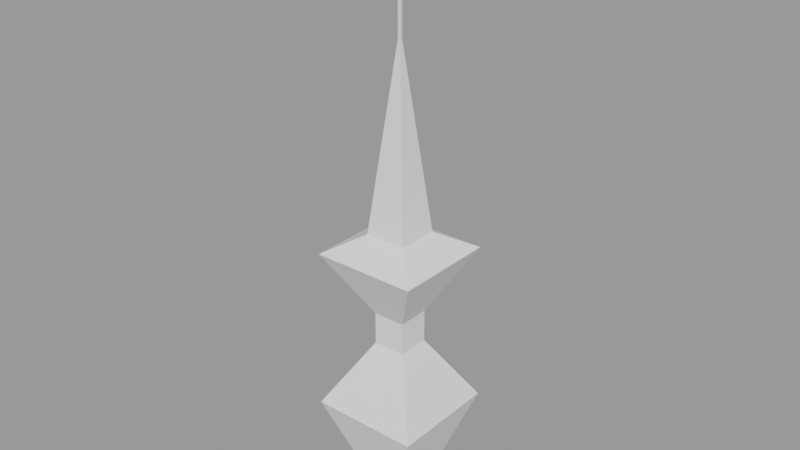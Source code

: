# Source: ASSETS.blend  (saved by Blender 3.1.7; exported with 4.5.12 LTS)
import bpy
from mathutils import Matrix  # noqa: F401  (used for matrix-valued properties, if any)

bpy.ops.wm.read_factory_settings(use_empty=True)
scene = bpy.context.scene
scene.name = 'Asset - LaserTowerStart'

# ---- collections
col_asset___lasertowerstart = bpy.data.collections.new('Asset - LaserTowerStart'); scene.collection.children.link(col_asset___lasertowerstart)

# ---- meshes
me_cube_002 = bpy.data.meshes.new('Cube.002')
me_cube_002.from_pydata([(-0.3, -0.3, -1.0), (-0.3, -0.3, -1.0), (-0.3, -0.3, -1.0), (-1.0, -1.0, 1.0), (-1.0, -1.0, 1.0), (-1.0, -1.0, 1.0), (-1.0, -1.0, 1.0), (-0.3, 0.3, -1.0), (-0.3, 0.3, -1.0), (-0.3, 0.3, -1.0), (-1.0, 1.0, 1.0), (-1.0, 1.0, 1.0), (-1.0, 1.0, 1.0), (-1.0, 1.0, 1.0), (0.3, -0.3, -1.0), (0.3, -0.3, -1.0), (0.3, -0.3, -1.0), (1.0, -1.0, 1.0), (1.0, -1.0, 1.0), (1.0, -1.0, 1.0), (1.0, -1.0, 1.0), (0.3, 0.3, -1.0), (0.3, 0.3, -1.0), (0.3, 0.3, -1.0), (1.0, 1.0, 1.0), (1.0, 1.0, 1.0), (1.0, 1.0, 1.0), (1.0, 1.0, 1.0), (-0.3, -0.3, 2.2), (-0.3, -0.3, 2.2), (-0.3, -0.3, 2.2), (-0.3, -0.3, 2.2), (-0.3, 0.3, 2.2), (-0.3, 0.3, 2.2), (-0.3, 0.3, 2.2), (-0.3, 0.3, 2.2), (0.3, 0.3, 2.2), (0.3, 0.3, 2.2), (0.3, 0.3, 2.2), (0.3, 0.3, 2.2), (0.3, -0.3, 2.2), (0.3, -0.3, 2.2), (0.3, -0.3, 2.2), (0.3, -0.3, 2.2), (-0.3, -0.3, 2.8), (-0.3, -0.3, 2.8), (-0.3, -0.3, 2.8), (-0.3, -0.3, 2.8), (-0.3, 0.3, 2.8), (-0.3, 0.3, 2.8), (-0.3, 0.3, 2.8), (-0.3, 0.3, 2.8), (0.3, 0.3, 2.8), (0.3, 0.3, 2.8), (0.3, 0.3, 2.8), (0.3, 0.3, 2.8), (0.3, -0.3, 2.8), (0.3, -0.3, 2.8), (0.3, -0.3, 2.8), (0.3, -0.3, 2.8), (-0.96, -0.96, 4.0), (-0.96, -0.96, 4.0), (-0.96, -0.96, 4.0), (-0.96, -0.96, 4.0), (-0.96, 0.96, 4.0), (-0.96, 0.96, 4.0), (-0.96, 0.96, 4.0), (-0.96, 0.96, 4.0), (0.96, 0.96, 4.0), (0.96, 0.96, 4.0), (0.96, 0.96, 4.0), (0.96, 0.96, 4.0), (0.96, -0.96, 4.0), (0.96, -0.96, 4.0), (0.96, -0.96, 4.0), (0.96, -0.96, 4.0), (-0.384, -0.384, 4.333), (-0.384, -0.384, 4.333), (-0.384, -0.384, 4.333), (-0.384, -0.384, 4.333), (-0.384, 0.384, 4.333), (-0.384, 0.384, 4.333), (-0.384, 0.384, 4.333), (-0.384, 0.384, 4.333), (0.384, 0.384, 4.333), (0.384, 0.384, 4.333), (0.384, 0.384, 4.333), (0.384, 0.384, 4.333), (0.384, -0.384, 4.333), (0.384, -0.384, 4.333), (0.384, -0.384, 4.333), (0.384, -0.384, 4.333), (-0.0235, -0.0235, 7.667), (-0.0235, -0.0235, 7.667), (-0.0235, -0.0235, 7.667), (-0.0235, -0.0235, 7.667), (-0.0235, 0.0235, 7.667), (-0.0235, 0.0235, 7.667), (-0.0235, 0.0235, 7.667), (-0.0235, 0.0235, 7.667), (0.0235, 0.0235, 7.667), (0.0235, 0.0235, 7.667), (0.0235, 0.0235, 7.667), (0.0235, 0.0235, 7.667), (0.0235, -0.0235, 7.667), (0.0235, -0.0235, 7.667), (0.0235, -0.0235, 7.667), (0.0235, -0.0235, 7.667), (-0.0235, -0.0235, 9.963), (-0.0235, -0.0235, 9.963), (-0.0235, -0.0235, 9.963), (-0.0235, 0.0235, 9.963), (-0.0235, 0.0235, 9.963), (-0.0235, 0.0235, 9.963), (0.0235, 0.0235, 9.963), (0.0235, 0.0235, 9.963), (0.0235, 0.0235, 9.963), (0.0235, -0.0235, 9.963), (0.0235, -0.0235, 9.963), (0.0235, -0.0235, 9.963)], [], [(0, 3, 10), (0, 10, 7), (9, 12, 24), (9, 24, 22), (23, 27, 20), (23, 20, 16), (15, 17, 5), (15, 5, 2), (8, 21, 14), (8, 14, 1), (19, 26, 38), (19, 38, 42), (43, 39, 55), (43, 55, 59), (11, 4, 29), (11, 29, 33), (6, 18, 41), (6, 41, 31), (25, 13, 35), (25, 35, 37), (58, 54, 71), (58, 71, 75), (32, 28, 44), (32, 44, 48), (30, 40, 57), (30, 57, 47), (36, 34, 51), (36, 51, 53), (49, 45, 60), (49, 60, 64), (46, 56, 72), (46, 72, 62), (52, 50, 66), (52, 66, 68), (63, 73, 89), (63, 89, 79), (69, 67, 83), (69, 83, 85), (74, 70, 86), (74, 86, 90), (65, 61, 77), (65, 77, 81), (78, 88, 105), (78, 105, 95), (107, 103, 116), (107, 116, 119), (84, 82, 99), (84, 99, 101), (91, 87, 102), (91, 102, 106), (80, 76, 93), (80, 93, 97), (110, 118, 115), (110, 115, 113), (96, 92, 108), (96, 108, 111), (94, 104, 117), (94, 117, 109), (100, 98, 112), (100, 112, 114)])
me_cube_002.polygons.foreach_set('use_smooth', [0, 0, 0, 0, 0, 0, 0, 0, 0, 0, 0, 0, 0, 0, 0, 0, 0, 0, 0, 0, 0, 0, 0, 0, 0, 0, 0, 0, 0, 0, 0, 0, 0, 0, 0, 0, 0, 0, 1, 0, 1, 0, 0, 0, 0, 0, 0, 0, 0, 0, 0, 0, 0, 0, 0, 0, 0, 0, 0, 0])
_uv = me_cube_002.uv_layers.new(name='UVMap')
_uv.uv.foreach_set('vector', [0.375, 0.0, 0.625, 0.0, 0.625, 0.25, 0.375, 0.0, 0.625, 0.25, 0.375, 0.25, 0.375, 0.25, 0.625, 0.25, 0.625, 0.5, 0.375, 0.25, 0.625, 0.5, 0.375, 0.5, 0.375, 0.5, 0.625, 0.5, 0.625, 0.75, 0.375, 0.5, 0.625, 0.75, 0.375, 0.75, 0.375, 0.75, 0.625, 0.75, 0.625, 1.0, 0.375, 0.75, 0.625, 1.0, 0.375, 1.0, 0.125, 0.5, 0.375, 0.5, 0.375, 0.75, 0.125, 0.5, 0.375, 0.75, 0.125, 0.75, 0.625, 0.75, 0.625, 0.5, 0.625, 0.5, 0.625, 0.75, 0.625, 0.5, 0.625, 0.75, 0.625, 0.75, 0.625, 0.5, 0.625, 0.5, 0.625, 0.75, 0.625, 0.5, 0.625, 0.75, 0.625, 0.25, 0.625, 0.0, 0.625, 0.0, 0.625, 0.25, 0.625, 0.0, 0.625, 0.25, 0.625, 1.0, 0.625, 0.75, 0.625, 0.75, 0.625, 1.0, 0.625, 0.75, 0.625, 1.0, 0.625, 0.5, 0.625, 0.25, 0.625, 0.25, 0.625, 0.5, 0.625, 0.25, 0.625, 0.5, 0.625, 0.75, 0.625, 0.5, 0.625, 0.5, 0.625, 0.75, 0.625, 0.5, 0.625, 0.75, 0.625, 0.25, 0.625, 0.0, 0.625, 0.0, 0.625, 0.25, 0.625, 0.0, 0.625, 0.25, 0.625, 1.0, 0.625, 0.75, 0.625, 0.75, 0.625, 1.0, 0.625, 0.75, 0.625, 1.0, 0.625, 0.5, 0.625, 0.25, 0.625, 0.25, 0.625, 0.5, 0.625, 0.25, 0.625, 0.5, 0.625, 0.25, 0.625, 0.0, 0.625, 0.0, 0.625, 0.25, 0.625, 0.0, 0.625, 0.25, 0.625, 1.0, 0.625, 0.75, 0.625, 0.75, 0.625, 1.0, 0.625, 0.75, 0.625, 1.0, 0.625, 0.5, 0.625, 0.25, 0.625, 0.25, 0.625, 0.5, 0.625, 0.25, 0.625, 0.5, 0.625, 1.0, 0.625, 0.75, 0.625, 0.75, 0.625, 1.0, 0.625, 0.75, 0.625, 1.0, 0.625, 0.5, 0.625, 0.25, 0.625, 0.25, 0.625, 0.5, 0.625, 0.25, 0.625, 0.5, 0.625, 0.75, 0.625, 0.5, 0.625, 0.5, 0.625, 0.75, 0.625, 0.5, 0.625, 0.75, 0.625, 0.25, 0.625, 0.0, 0.625, 0.0, 0.625, 0.25, 0.625, 0.0, 0.625, 0.25, 0.625, 1.0, 0.625, 0.75, 0.625, 0.75, 0.625, 1.0, 0.625, 0.75, 0.625, 1.0, 0.625, 0.75, 0.625, 0.5, 0.625, 0.5, 0.625, 0.75, 0.625, 0.5, 0.625, 0.75, 0.625, 0.5, 0.625, 0.25, 0.625, 0.25, 0.625, 0.5, 0.625, 0.25, 0.625, 0.5, 0.625, 0.75, 0.625, 0.5, 0.625, 0.5, 0.625, 0.75, 0.625, 0.5, 0.625, 0.75, 0.625, 0.25, 0.625, 0.0, 0.625, 0.0, 0.625, 0.25, 0.625, 0.0, 0.625, 0.25, 0.625, 1.0, 0.625, 0.75, 0.625, 0.5, 0.625, 1.0, 0.625, 0.5, 0.625, 0.25, 0.625, 0.25, 0.625, 0.0, 0.625, 0.0, 0.625, 0.25, 0.625, 0.0, 0.625, 0.25, 0.625, 1.0, 0.625, 0.75, 0.625, 0.75, 0.625, 1.0, 0.625, 0.75, 0.625, 1.0, 0.625, 0.5, 0.625, 0.25, 0.625, 0.25, 0.625, 0.5, 0.625, 0.25, 0.625, 0.5])
me_cube_002.use_remesh_fix_poles = True
me_cube_002.use_remesh_preserve_attributes = False
me_cube_002.update()
me_cube_002.normals_split_custom_set([tuple(v) for v in zip(*[iter([-0.9439, 0.0, -0.3304, -0.9439, 0.0, -0.3304, -0.9439, 0.0, -0.3304, -0.9439, 0.0, -0.3304, -0.9439, 0.0, -0.3304, -0.9439, 0.0, -0.3304, 0.0, 0.9439, -0.3304, 0.0, 0.9439, -0.3304, 0.0, 0.9439, -0.3304, 0.0, 0.9439, -0.3304, 0.0, 0.9439, -0.3304, 0.0, 0.9439, -0.3304, 0.9439, 0.0, -0.3304, 0.9439, 0.0, -0.3304, 0.9439, 0.0, -0.3304, 0.9439, 0.0, -0.3304, 0.9439, 0.0, -0.3304, 0.9439, 0.0, -0.3304, 0.0, -0.9439, -0.3304, 0.0, -0.9439, -0.3304, 0.0, -0.9439, -0.3304, 0.0, -0.9439, -0.3304, 0.0, -0.9439, -0.3304, 0.0, -0.9439, -0.3304, 0.0, 0.0, -1.0, 0.0, 0.0, -1.0, 0.0, 0.0, -1.0, 0.0, 0.0, -1.0, 0.0, 0.0, -1.0, 0.0, 0.0, -1.0, 0.8638, 0.0, 0.5039, 0.8638, 0.0, 0.5039, 0.8638, 0.0, 0.5039, 0.8638, 0.0, 0.5039, 0.8638, 0.0, 0.5039, 0.8638, 0.0, 0.5039, 1.0, 0.0, 0.0, 1.0, 0.0, 0.0, 1.0, 0.0, 0.0, 1.0, 0.0, 0.0, 1.0, 0.0, 0.0, 1.0, 0.0, 0.0, -0.8638, 0.0, 0.5039, -0.8638, 0.0, 0.5039, -0.8638, 0.0, 0.5039, -0.8638, 0.0, 0.5039, -0.8638, 0.0, 0.5039, -0.8638, 0.0, 0.5039, 0.0, -0.8638, 0.5039, 0.0, -0.8638, 0.5039, 0.0, -0.8638, 0.5039, 0.0, -0.8638, 0.5039, 0.0, -0.8638, 0.5039, 0.0, -0.8638, 0.5039, 0.0, 0.8638, 0.5039, 0.0, 0.8638, 0.5039, 0.0, 0.8638, 0.5039, 0.0, 0.8638, 0.5039, 0.0, 0.8638, 0.5039, 0.0, 0.8638, 0.5039, 0.8762, 0.0, -0.4819, 0.8762, 0.0, -0.4819, 0.8762, 0.0, -0.4819, 0.8762, 0.0, -0.4819, 0.8762, 0.0, -0.4819, 0.8762, 0.0, -0.4819, -1.0, 0.0, 0.0, -1.0, 0.0, 0.0, -1.0, 0.0, 0.0, -1.0, 0.0, 0.0, -1.0, 0.0, 0.0, -1.0, 0.0, 0.0, 0.0, -1.0, 0.0, 0.0, -1.0, 0.0, 0.0, -1.0, 0.0, 0.0, -1.0, 0.0, 0.0, -1.0, 0.0, 0.0, -1.0, 0.0, 0.0, 1.0, 0.0, 0.0, 1.0, 0.0, 0.0, 1.0, 0.0, 0.0, 1.0, 0.0, 0.0, 1.0, 0.0, 0.0, 1.0, 0.0, -0.8762, 0.0, -0.4819, -0.8762, 0.0, -0.4819, -0.8762, 0.0, -0.4819, -0.8762, 0.0, -0.4819, -0.8762, 0.0, -0.4819, -0.8762, 0.0, -0.4819, 0.0, -0.8762, -0.4819, 0.0, -0.8762, -0.4819, 0.0, -0.8762, -0.4819, 0.0, -0.8762, -0.4819, 0.0, -0.8762, -0.4819, 0.0, -0.8762, -0.4819, 0.0, 0.8762, -0.4819, 0.0, 0.8762, -0.4819, 0.0, 0.8762, -0.4819, 0.0, 0.8762, -0.4819, 0.0, 0.8762, -0.4819, 0.0, 0.8762, -0.4819, 0.0, -0.5009, 0.8655, 0.0, -0.5009, 0.8655, 0.0, -0.5009, 0.8655, 0.0, -0.5009, 0.8655, 0.0, -0.5009, 0.8655, 0.0, -0.5009, 0.8655, 0.0, 0.5009, 0.8655, 0.0, 0.5009, 0.8655, 0.0, 0.5009, 0.8655, 0.0, 0.5009, 0.8655, 0.0, 0.5009, 0.8655, 0.0, 0.5009, 0.8655, 0.5009, 0.0, 0.8655, 0.5009, 0.0, 0.8655, 0.5009, 0.0, 0.8655, 0.5009, 0.0, 0.8655, 0.5009, 0.0, 0.8655, 0.5009, 0.0, 0.8655, -0.5009, 0.0, 0.8655, -0.5009, 0.0, 0.8655, -0.5009, 0.0, 0.8655, -0.5009, 0.0, 0.8655, -0.5009, 0.0, 0.8655, -0.5009, 0.0, 0.8655, 0.0, -0.9942, 0.1075, 0.0, -0.9942, 0.1075, 0.0, -0.9942, 0.1075, 0.0, -0.9942, 0.1075, 0.0, -0.9942, 0.1075, 0.0, -0.9942, 0.1075, 1.0, 0.0, 0.0, 1.0, 0.0, 0.0, 1.0, 0.0, 0.0, 1.0, 0.0, 0.0, 1.0, 0.0, 0.0, 1.0, 0.0, 0.0, 0.0, 0.9942, 0.1075, 0.0, 0.9942, 0.1075, 0.0, 0.9942, 0.1075, 0.0, 0.9942, 0.1075, 0.0, 0.9942, 0.1075, 0.0, 0.9942, 0.1075, 0.9942, 0.0, 0.1075, 0.9942, 0.0, 0.1075, 0.9942, 0.0, 0.1075, 0.9942, 0.0, 0.1075, 0.9942, 0.0, 0.1075, 0.9942, 0.0, 0.1075, -0.9942, 0.0, 0.1075, -0.9942, 0.0, 0.1075, -0.9942, 0.0, 0.1075, -0.9942, 0.0, 0.1075, -0.9942, 0.0, 0.1075, -0.9942, 0.0, 0.1075, 0.0, 0.0, 1.0, 0.0, 0.0, 1.0, 0.0, 0.0, 1.0, 0.0, 0.0, 1.0, 0.0, 0.0, 1.0, 0.0, 0.0, 1.0, -1.0, 0.0, 0.0, -1.0, 0.0, 0.0, -1.0, 0.0, 0.0, -1.0, 0.0, 0.0, -1.0, 0.0, 0.0, -1.0, 0.0, 0.0, 0.0, -1.0, 0.0, 0.0, -1.0, 0.0, 0.0, -1.0, 0.0, 0.0, -1.0, 0.0, 0.0, -1.0, 0.0, 0.0, -1.0, 0.0, 0.0, 1.0, 0.0, 0.0, 1.0, 0.0, 0.0, 1.0, 0.0, 0.0, 1.0, 0.0, 0.0, 1.0, 0.0, 0.0, 1.0, 0.0])] * 3)])

# ---- objects
ob_lasertowerstart___mesh = bpy.data.objects.new('LaserTowerStart - Mesh', None)
ob_tower = bpy.data.objects.new('Tower', me_cube_002)

# ---- transforms, parenting, visibility, modifiers, constraints
ob_lasertowerstart___mesh.location = (0.0, 0.0, 0.0)
ob_tower.parent = ob_lasertowerstart___mesh
ob_tower.location = (0.0, 0.0, 0.6149)
ob_tower.rotation_mode = 'QUATERNION'
ob_tower.rotation_quaternion = (1.0, 0.0, 0.0, 0.0)
ob_tower.scale = (0.6, 0.6, 0.6)

# ---- collection membership
col_asset___lasertowerstart.objects.link(ob_lasertowerstart___mesh)
col_asset___lasertowerstart.objects.link(ob_tower)

# ---- scene / render settings (as saved in the file)
scene.frame_start = 1; scene.frame_end = 250; scene.frame_set(1)
scene.render.engine = 'BLENDER_EEVEE_NEXT'
scene.render.image_settings.exr_codec = 'NONE'
scene.render.simplify_subdivision_render = 0
scene.render.simplify_child_particles_render = 0.0
scene.cycles.use_denoising = False
scene.cycles.samples = 128
scene.cycles.sampling_pattern = 'TABULATED_SOBOL'
scene.cycles.use_adaptive_sampling = False
scene.cycles.use_light_tree = False
scene.view_settings.view_transform = 'Filmic'
bpy.context.view_layer.update()

# ---- added for rendering (the .blend has no active camera and no usable light): camera, sun + grey world if the file has none
cam_auto = bpy.data.cameras.new('AutoCamera')
cam_auto.lens = 50.0
cam_auto.sensor_width = 36.0
cam_auto.clip_end = 1000.0
ob_auto_camera = bpy.data.objects.new('AutoCamera', cam_auto)
scene.collection.objects.link(ob_auto_camera)
ob_auto_camera.location = (6.28513, -7.54215, 8.33187)
ob_auto_camera.rotation_euler = (1.09748, -7.21219e-08, 0.694738)
scene.camera = ob_auto_camera
light_auto_sun = bpy.data.lights.new('AutoSun', 'SUN')
light_auto_sun.energy = 3.0
light_auto_sun.angle = 0.0523599
ob_auto_sun = bpy.data.objects.new('AutoSun', light_auto_sun)
scene.collection.objects.link(ob_auto_sun)
ob_auto_sun.rotation_euler = (0.872665, 0.174533, 0.523599)
if scene.world is None:
    world_auto = bpy.data.worlds.new('AutoWorld')
    world_auto.color = (0.3, 0.3, 0.3)
    scene.world = world_auto
bpy.context.view_layer.update()
